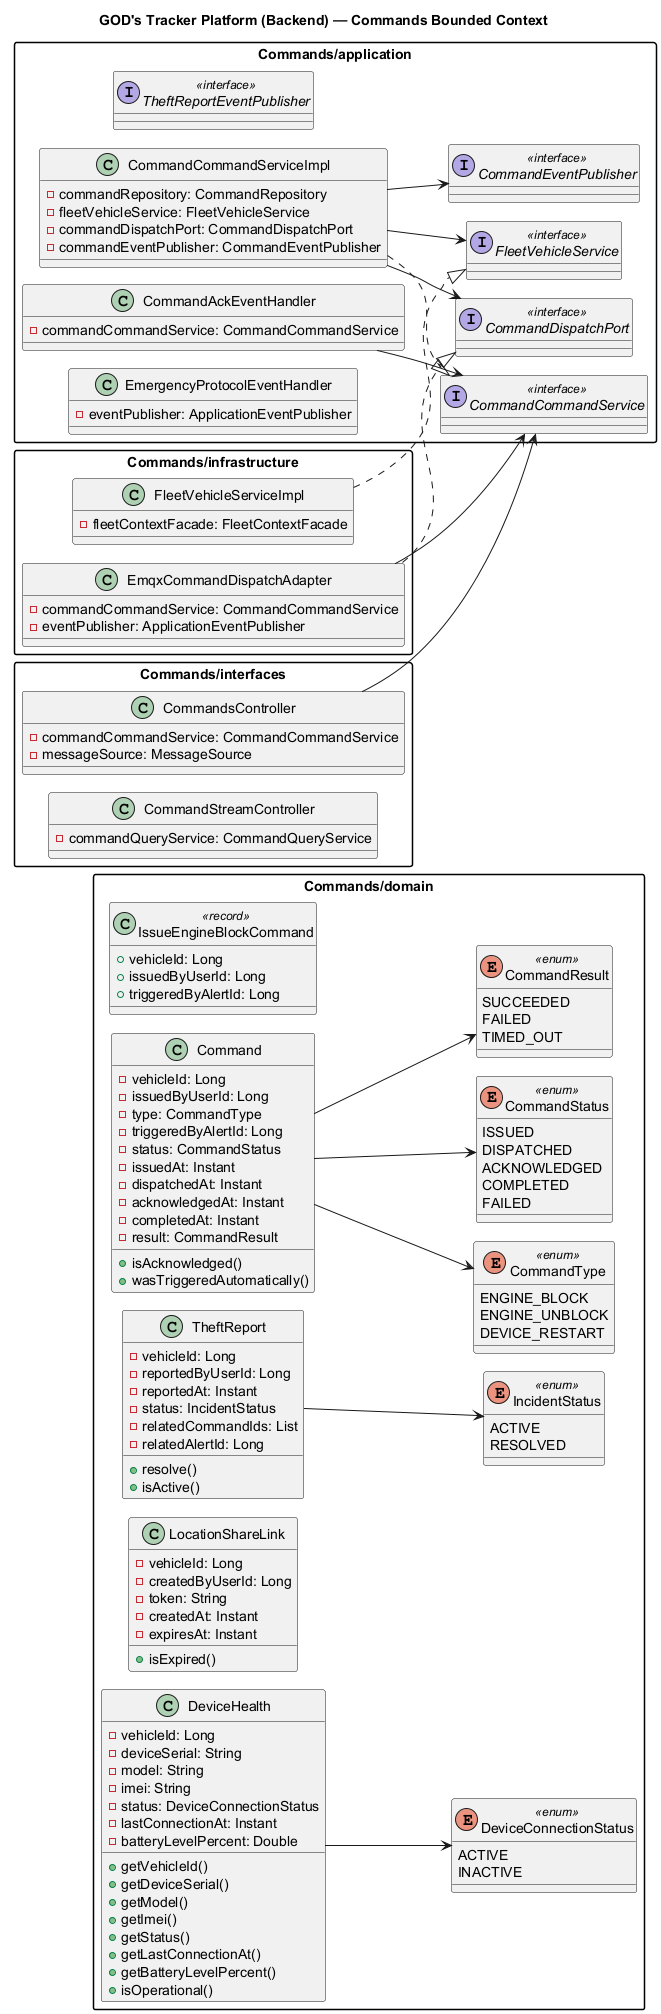

The diagram above was rendered by PlantUML. Its source (embedded in the PNG):
@startuml
!pragma layout smetana
title GOD's Tracker Platform (Backend) — Commands Bounded Context
skinparam shadowing false
skinparam packageStyle rectangle
left to right direction

package "Commands/domain" {
  class IssueEngineBlockCommand <<record>> {
    +vehicleId: Long
    +issuedByUserId: Long
    +triggeredByAlertId: Long
  }
  enum CommandType <<enum>> {
    ENGINE_BLOCK
    ENGINE_UNBLOCK
    DEVICE_RESTART
  }
  enum CommandStatus <<enum>> {
    ISSUED
    DISPATCHED
    ACKNOWLEDGED
    COMPLETED
    FAILED
  }
  enum CommandResult <<enum>> {
    SUCCEEDED
    FAILED
    TIMED_OUT
  }
  enum IncidentStatus <<enum>> {
    ACTIVE
    RESOLVED
  }
  enum DeviceConnectionStatus <<enum>> {
    ACTIVE
    INACTIVE
  }
  class Command {
    -vehicleId: Long
    -issuedByUserId: Long
    -type: CommandType
    -triggeredByAlertId: Long
    -status: CommandStatus
    -issuedAt: Instant
    -dispatchedAt: Instant
    -acknowledgedAt: Instant
    -completedAt: Instant
    -result: CommandResult
    +isAcknowledged()
    +wasTriggeredAutomatically()
  }
  class TheftReport {
    -vehicleId: Long
    -reportedByUserId: Long
    -reportedAt: Instant
    -status: IncidentStatus
    -relatedCommandIds: List
    -relatedAlertId: Long
    +resolve()
    +isActive()
  }
  class LocationShareLink {
    -vehicleId: Long
    -createdByUserId: Long
    -token: String
    -createdAt: Instant
    -expiresAt: Instant
    +isExpired()
  }
  class DeviceHealth {
    -vehicleId: Long
    -deviceSerial: String
    -model: String
    -imei: String
    -status: DeviceConnectionStatus
    -lastConnectionAt: Instant
    -batteryLevelPercent: Double
    +getVehicleId()
    +getDeviceSerial()
    +getModel()
    +getImei()
    +getStatus()
    +getLastConnectionAt()
    +getBatteryLevelPercent()
    +isOperational()
  }
}

package "Commands/application" {
  interface CommandDispatchPort <<interface>>
  interface FleetVehicleService <<interface>>
  interface CommandEventPublisher <<interface>>
  interface TheftReportEventPublisher <<interface>>
  interface CommandCommandService <<interface>>
  class CommandCommandServiceImpl {
    -commandRepository: CommandRepository
    -fleetVehicleService: FleetVehicleService
    -commandDispatchPort: CommandDispatchPort
    -commandEventPublisher: CommandEventPublisher
  }
  class CommandAckEventHandler {
    -commandCommandService: CommandCommandService
  }
  class EmergencyProtocolEventHandler {
    -eventPublisher: ApplicationEventPublisher
  }
}

package "Commands/infrastructure" {
  class EmqxCommandDispatchAdapter {
    -commandCommandService: CommandCommandService
    -eventPublisher: ApplicationEventPublisher
  }
  class FleetVehicleServiceImpl {
    -fleetContextFacade: FleetContextFacade
  }
}

package "Commands/interfaces" {
  class CommandsController {
    -commandCommandService: CommandCommandService
    -messageSource: MessageSource
  }
  class CommandStreamController {
    -commandQueryService: CommandQueryService
  }
}

Command --> CommandResult
Command --> CommandStatus
Command --> CommandType
CommandAckEventHandler --> CommandCommandService
CommandCommandServiceImpl --> CommandDispatchPort
CommandCommandServiceImpl --> CommandEventPublisher
CommandCommandServiceImpl --> FleetVehicleService
CommandCommandServiceImpl ..|> CommandCommandService
CommandsController --> CommandCommandService
DeviceHealth --> DeviceConnectionStatus
EmqxCommandDispatchAdapter --> CommandCommandService
EmqxCommandDispatchAdapter ..|> CommandDispatchPort
FleetVehicleServiceImpl ..|> FleetVehicleService
TheftReport --> IncidentStatus
@enduml